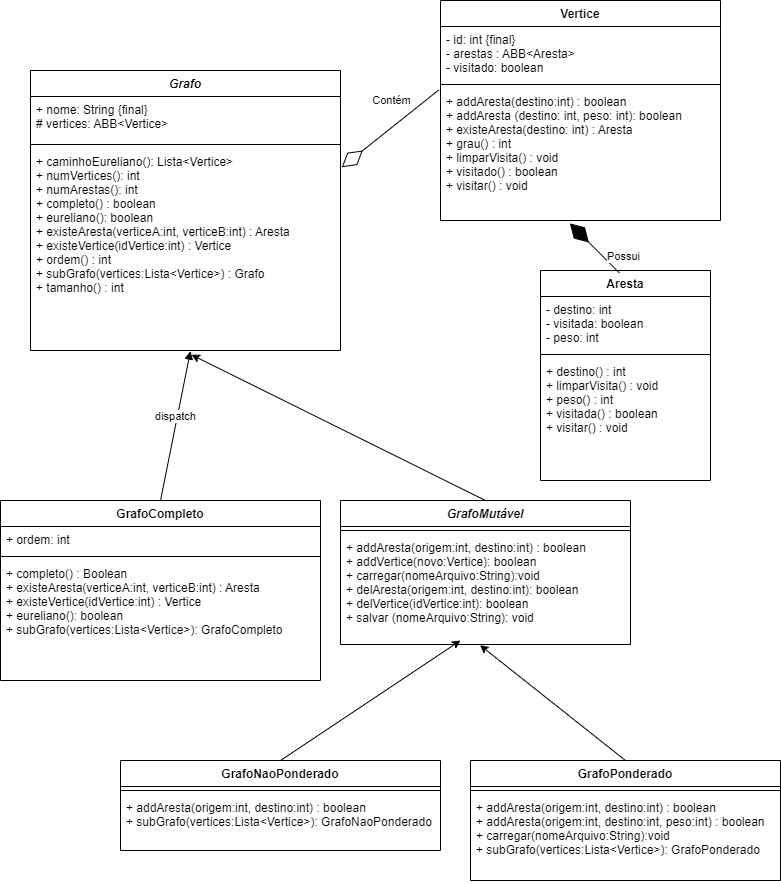

The diagram above was exported from draw.io. Its source (the exported page's mxGraphModel, read from the mxfile embedded in the PNG):
<mxGraphModel dx="1768" dy="809" grid="1" gridSize="10" guides="1" tooltips="1" connect="1" arrows="1" fold="1" page="1" pageScale="1" pageWidth="827" pageHeight="1169" math="0" shadow="0">
  <root>
    <mxCell id="WIyWlLk6GJQsqaUBKTNV-0" />
    <mxCell id="WIyWlLk6GJQsqaUBKTNV-1" parent="WIyWlLk6GJQsqaUBKTNV-0" />
    <mxCell id="Fri2QK8UvAn3s0wxWQ6a-9" value="" style="endArrow=diamondThin;endFill=0;endSize=24;html=1;rounded=0;exitX=-0.006;exitY=0.011;exitDx=0;exitDy=0;entryX=1.004;entryY=0.093;entryDx=0;entryDy=0;entryPerimeter=0;exitPerimeter=0;" parent="WIyWlLk6GJQsqaUBKTNV-1" source="Fri2QK8UvAn3s0wxWQ6a-27" target="Fri2QK8UvAn3s0wxWQ6a-18" edge="1">
      <mxGeometry width="160" relative="1" as="geometry">
        <mxPoint x="560" y="120" as="sourcePoint" />
        <mxPoint x="379.9999999999999" y="131.96000000000004" as="targetPoint" />
      </mxGeometry>
    </mxCell>
    <mxCell id="Fri2QK8UvAn3s0wxWQ6a-10" value="Contém" style="edgeLabel;html=1;align=center;verticalAlign=middle;resizable=0;points=[];" parent="Fri2QK8UvAn3s0wxWQ6a-9" vertex="1" connectable="0">
      <mxGeometry x="-0.2059" y="2" relative="1" as="geometry">
        <mxPoint x="-11" y="-22" as="offset" />
      </mxGeometry>
    </mxCell>
    <mxCell id="Fri2QK8UvAn3s0wxWQ6a-15" value="Grafo" style="swimlane;fontStyle=3;align=center;verticalAlign=top;childLayout=stackLayout;horizontal=1;startSize=26;horizontalStack=0;resizeParent=1;resizeParentMax=0;resizeLast=0;collapsible=1;marginBottom=0;" parent="WIyWlLk6GJQsqaUBKTNV-1" vertex="1">
      <mxGeometry x="40" y="120" width="310" height="280" as="geometry" />
    </mxCell>
    <mxCell id="Fri2QK8UvAn3s0wxWQ6a-16" value="+ nome: String {final}&#10;# vertices: ABB&lt;Vertice&gt;" style="text;strokeColor=none;fillColor=none;align=left;verticalAlign=top;spacingLeft=4;spacingRight=4;overflow=hidden;rotatable=0;points=[[0,0.5],[1,0.5]];portConstraint=eastwest;" parent="Fri2QK8UvAn3s0wxWQ6a-15" vertex="1">
      <mxGeometry y="26" width="310" height="44" as="geometry" />
    </mxCell>
    <mxCell id="Fri2QK8UvAn3s0wxWQ6a-17" value="" style="line;strokeWidth=1;fillColor=none;align=left;verticalAlign=middle;spacingTop=-1;spacingLeft=3;spacingRight=3;rotatable=0;labelPosition=right;points=[];portConstraint=eastwest;strokeColor=inherit;" parent="Fri2QK8UvAn3s0wxWQ6a-15" vertex="1">
      <mxGeometry y="70" width="310" height="8" as="geometry" />
    </mxCell>
    <mxCell id="Fri2QK8UvAn3s0wxWQ6a-18" value="+ caminhoEureliano(): Lista&lt;Vertice&gt;&#10;+ numVertices(): int&#10;+ numArestas(): int&#10;+ completo() : boolean&#10;+ eureliano(): boolean&#10;+ existeAresta(verticeA:int, verticeB:int) : Aresta&#10;+ existeVertice(idVertice:int) : Vertice&#10;+ ordem() : int&#10;+ subGrafo(vertices:Lista&lt;Vertice&gt;) : Grafo&#10;+ tamanho() : int&#10;" style="text;strokeColor=none;fillColor=none;align=left;verticalAlign=top;spacingLeft=4;spacingRight=4;overflow=hidden;rotatable=0;points=[[0,0.5],[1,0.5]];portConstraint=eastwest;" parent="Fri2QK8UvAn3s0wxWQ6a-15" vertex="1">
      <mxGeometry y="78" width="310" height="202" as="geometry" />
    </mxCell>
    <mxCell id="Fri2QK8UvAn3s0wxWQ6a-20" value="Aresta" style="swimlane;fontStyle=1;align=center;verticalAlign=top;childLayout=stackLayout;horizontal=1;startSize=26;horizontalStack=0;resizeParent=1;resizeParentMax=0;resizeLast=0;collapsible=1;marginBottom=0;" parent="WIyWlLk6GJQsqaUBKTNV-1" vertex="1">
      <mxGeometry x="550" y="320" width="170" height="210" as="geometry" />
    </mxCell>
    <mxCell id="Fri2QK8UvAn3s0wxWQ6a-21" value="- destino: int&#10;- visitada: boolean&#10;- peso: int" style="text;strokeColor=none;fillColor=none;align=left;verticalAlign=top;spacingLeft=4;spacingRight=4;overflow=hidden;rotatable=0;points=[[0,0.5],[1,0.5]];portConstraint=eastwest;" parent="Fri2QK8UvAn3s0wxWQ6a-20" vertex="1">
      <mxGeometry y="26" width="170" height="54" as="geometry" />
    </mxCell>
    <mxCell id="Fri2QK8UvAn3s0wxWQ6a-22" value="" style="line;strokeWidth=1;fillColor=none;align=left;verticalAlign=middle;spacingTop=-1;spacingLeft=3;spacingRight=3;rotatable=0;labelPosition=right;points=[];portConstraint=eastwest;strokeColor=inherit;" parent="Fri2QK8UvAn3s0wxWQ6a-20" vertex="1">
      <mxGeometry y="80" width="170" height="8" as="geometry" />
    </mxCell>
    <mxCell id="Fri2QK8UvAn3s0wxWQ6a-23" value="+ destino() : int&#10;+ limparVisita() : void&#10;+ peso() : int&#10;+ visitada() : boolean&#10;+ visitar() : void&#10;&#10;" style="text;strokeColor=none;fillColor=none;align=left;verticalAlign=top;spacingLeft=4;spacingRight=4;overflow=hidden;rotatable=0;points=[[0,0.5],[1,0.5]];portConstraint=eastwest;" parent="Fri2QK8UvAn3s0wxWQ6a-20" vertex="1">
      <mxGeometry y="88" width="170" height="122" as="geometry" />
    </mxCell>
    <mxCell id="Fri2QK8UvAn3s0wxWQ6a-24" value="Vertice" style="swimlane;fontStyle=1;align=center;verticalAlign=top;childLayout=stackLayout;horizontal=1;startSize=26;horizontalStack=0;resizeParent=1;resizeParentMax=0;resizeLast=0;collapsible=1;marginBottom=0;" parent="WIyWlLk6GJQsqaUBKTNV-1" vertex="1">
      <mxGeometry x="450" y="50" width="280" height="220" as="geometry" />
    </mxCell>
    <mxCell id="Fri2QK8UvAn3s0wxWQ6a-25" value="- id: int {final}&#10;- arestas : ABB&lt;Aresta&gt;&#10;- visitado: boolean" style="text;strokeColor=none;fillColor=none;align=left;verticalAlign=top;spacingLeft=4;spacingRight=4;overflow=hidden;rotatable=0;points=[[0,0.5],[1,0.5]];portConstraint=eastwest;" parent="Fri2QK8UvAn3s0wxWQ6a-24" vertex="1">
      <mxGeometry y="26" width="280" height="54" as="geometry" />
    </mxCell>
    <mxCell id="Fri2QK8UvAn3s0wxWQ6a-26" value="" style="line;strokeWidth=1;fillColor=none;align=left;verticalAlign=middle;spacingTop=-1;spacingLeft=3;spacingRight=3;rotatable=0;labelPosition=right;points=[];portConstraint=eastwest;strokeColor=inherit;" parent="Fri2QK8UvAn3s0wxWQ6a-24" vertex="1">
      <mxGeometry y="80" width="280" height="8" as="geometry" />
    </mxCell>
    <mxCell id="Fri2QK8UvAn3s0wxWQ6a-27" value="+ addAresta(destino:int) : boolean&#10;+ addAresta (destino: int, peso: int): boolean&#10;+ existeAresta(destino: int) : Aresta&#10;+ grau() : int&#10;+ limparVisita() : void&#10;+ visitado() : boolean&#10;+ visitar() : void" style="text;strokeColor=none;fillColor=none;align=left;verticalAlign=top;spacingLeft=4;spacingRight=4;overflow=hidden;rotatable=0;points=[[0,0.5],[1,0.5]];portConstraint=eastwest;" parent="Fri2QK8UvAn3s0wxWQ6a-24" vertex="1">
      <mxGeometry y="88" width="280" height="132" as="geometry" />
    </mxCell>
    <mxCell id="Fri2QK8UvAn3s0wxWQ6a-29" value="" style="endArrow=diamondThin;endFill=1;endSize=24;html=1;rounded=0;entryX=0.462;entryY=1.022;entryDx=0;entryDy=0;entryPerimeter=0;exitX=0.463;exitY=0.011;exitDx=0;exitDy=0;exitPerimeter=0;" parent="WIyWlLk6GJQsqaUBKTNV-1" source="Fri2QK8UvAn3s0wxWQ6a-20" target="Fri2QK8UvAn3s0wxWQ6a-27" edge="1">
      <mxGeometry width="160" relative="1" as="geometry">
        <mxPoint x="290" y="420" as="sourcePoint" />
        <mxPoint x="450" y="420" as="targetPoint" />
      </mxGeometry>
    </mxCell>
    <mxCell id="Fri2QK8UvAn3s0wxWQ6a-30" value="Possui" style="edgeLabel;html=1;align=center;verticalAlign=middle;resizable=0;points=[];" parent="Fri2QK8UvAn3s0wxWQ6a-29" vertex="1" connectable="0">
      <mxGeometry x="-0.3086" y="-3" relative="1" as="geometry">
        <mxPoint x="19" y="2" as="offset" />
      </mxGeometry>
    </mxCell>
    <mxCell id="0" value="GrafoCompleto" style="swimlane;fontStyle=1;align=center;verticalAlign=top;childLayout=stackLayout;horizontal=1;startSize=26;horizontalStack=0;resizeParent=1;resizeParentMax=0;resizeLast=0;collapsible=1;marginBottom=0;" parent="WIyWlLk6GJQsqaUBKTNV-1" vertex="1">
      <mxGeometry x="10" y="550" width="320" height="180" as="geometry" />
    </mxCell>
    <mxCell id="1" value="+ ordem: int" style="text;strokeColor=none;fillColor=none;align=left;verticalAlign=top;spacingLeft=4;spacingRight=4;overflow=hidden;rotatable=0;points=[[0,0.5],[1,0.5]];portConstraint=eastwest;" parent="0" vertex="1">
      <mxGeometry y="26" width="320" height="26" as="geometry" />
    </mxCell>
    <mxCell id="2" value="" style="line;strokeWidth=1;fillColor=none;align=left;verticalAlign=middle;spacingTop=-1;spacingLeft=3;spacingRight=3;rotatable=0;labelPosition=right;points=[];portConstraint=eastwest;" parent="0" vertex="1">
      <mxGeometry y="52" width="320" height="8" as="geometry" />
    </mxCell>
    <mxCell id="3" value="+ completo() : Boolean&#10;+ existeAresta(verticeA:int, verticeB:int) : Aresta&#10;+ existeVertice(idVertice:int) : Vertice&#10;+ eureliano(): boolean&#10;+ subGrafo(vertices:Lista&lt;Vertice&gt;): GrafoCompleto&#10;" style="text;strokeColor=none;fillColor=none;align=left;verticalAlign=top;spacingLeft=4;spacingRight=4;overflow=hidden;rotatable=0;points=[[0,0.5],[1,0.5]];portConstraint=eastwest;" parent="0" vertex="1">
      <mxGeometry y="60" width="320" height="120" as="geometry" />
    </mxCell>
    <mxCell id="11" style="edgeStyle=none;html=1;exitX=0.5;exitY=0;exitDx=0;exitDy=0;entryX=0.519;entryY=1.021;entryDx=0;entryDy=0;entryPerimeter=0;" parent="WIyWlLk6GJQsqaUBKTNV-1" source="4" target="Fri2QK8UvAn3s0wxWQ6a-18" edge="1">
      <mxGeometry relative="1" as="geometry" />
    </mxCell>
    <mxCell id="4" value="GrafoMutável" style="swimlane;fontStyle=3;align=center;verticalAlign=top;childLayout=stackLayout;horizontal=1;startSize=26;horizontalStack=0;resizeParent=1;resizeParentMax=0;resizeLast=0;collapsible=1;marginBottom=0;" parent="WIyWlLk6GJQsqaUBKTNV-1" vertex="1">
      <mxGeometry x="350" y="550" width="290" height="144" as="geometry" />
    </mxCell>
    <mxCell id="6" value="" style="line;strokeWidth=1;fillColor=none;align=left;verticalAlign=middle;spacingTop=-1;spacingLeft=3;spacingRight=3;rotatable=0;labelPosition=right;points=[];portConstraint=eastwest;" parent="4" vertex="1">
      <mxGeometry y="26" width="290" height="8" as="geometry" />
    </mxCell>
    <mxCell id="7" value="+ addAresta(origem:int, destino:int) : boolean&#10;+ addVertice(novo:Vertice): boolean&#10;+ carregar(nomeArquivo:String):void&#10;+ delAresta(origem:int, destino:int): boolean&#10;+ delVertice(idVertice:int): boolean&#10;+ salvar (nomeArquivo:String): void&#10;" style="text;strokeColor=none;fillColor=none;align=left;verticalAlign=top;spacingLeft=4;spacingRight=4;overflow=hidden;rotatable=0;points=[[0,0.5],[1,0.5]];portConstraint=eastwest;" parent="4" vertex="1">
      <mxGeometry y="34" width="290" height="110" as="geometry" />
    </mxCell>
    <mxCell id="9" value="dispatch" style="html=1;verticalAlign=bottom;endArrow=block;exitX=0.5;exitY=0;exitDx=0;exitDy=0;entryX=0.516;entryY=1.003;entryDx=0;entryDy=0;entryPerimeter=0;" parent="WIyWlLk6GJQsqaUBKTNV-1" source="0" target="Fri2QK8UvAn3s0wxWQ6a-18" edge="1">
      <mxGeometry width="80" relative="1" as="geometry">
        <mxPoint x="330" y="410" as="sourcePoint" />
        <mxPoint x="410" y="410" as="targetPoint" />
      </mxGeometry>
    </mxCell>
    <mxCell id="21" style="edgeStyle=none;html=1;exitX=0.5;exitY=0;exitDx=0;exitDy=0;" parent="WIyWlLk6GJQsqaUBKTNV-1" source="12" edge="1">
      <mxGeometry relative="1" as="geometry">
        <mxPoint x="470" y="690" as="targetPoint" />
      </mxGeometry>
    </mxCell>
    <mxCell id="12" value="GrafoNaoPonderado" style="swimlane;fontStyle=1;align=center;verticalAlign=top;childLayout=stackLayout;horizontal=1;startSize=26;horizontalStack=0;resizeParent=1;resizeParentMax=0;resizeLast=0;collapsible=1;marginBottom=0;" parent="WIyWlLk6GJQsqaUBKTNV-1" vertex="1">
      <mxGeometry x="130" y="810" width="320" height="90" as="geometry" />
    </mxCell>
    <mxCell id="14" value="" style="line;strokeWidth=1;fillColor=none;align=left;verticalAlign=middle;spacingTop=-1;spacingLeft=3;spacingRight=3;rotatable=0;labelPosition=right;points=[];portConstraint=eastwest;" parent="12" vertex="1">
      <mxGeometry y="26" width="320" height="8" as="geometry" />
    </mxCell>
    <mxCell id="15" value="+ addAresta(origem:int, destino:int) : boolean&#10;+ subGrafo(vertices:Lista&lt;Vertice&gt;): GrafoNaoPonderado" style="text;strokeColor=none;fillColor=none;align=left;verticalAlign=top;spacingLeft=4;spacingRight=4;overflow=hidden;rotatable=0;points=[[0,0.5],[1,0.5]];portConstraint=eastwest;" parent="12" vertex="1">
      <mxGeometry y="34" width="320" height="56" as="geometry" />
    </mxCell>
    <mxCell id="20" style="edgeStyle=none;html=1;exitX=0.5;exitY=0;exitDx=0;exitDy=0;entryX=0.481;entryY=1.006;entryDx=0;entryDy=0;entryPerimeter=0;" parent="WIyWlLk6GJQsqaUBKTNV-1" source="16" target="7" edge="1">
      <mxGeometry relative="1" as="geometry" />
    </mxCell>
    <mxCell id="16" value="GrafoPonderado" style="swimlane;fontStyle=1;align=center;verticalAlign=top;childLayout=stackLayout;horizontal=1;startSize=26;horizontalStack=0;resizeParent=1;resizeParentMax=0;resizeLast=0;collapsible=1;marginBottom=0;" parent="WIyWlLk6GJQsqaUBKTNV-1" vertex="1">
      <mxGeometry x="480" y="810" width="310" height="120" as="geometry" />
    </mxCell>
    <mxCell id="18" value="" style="line;strokeWidth=1;fillColor=none;align=left;verticalAlign=middle;spacingTop=-1;spacingLeft=3;spacingRight=3;rotatable=0;labelPosition=right;points=[];portConstraint=eastwest;" parent="16" vertex="1">
      <mxGeometry y="26" width="310" height="8" as="geometry" />
    </mxCell>
    <mxCell id="19" value="+ addAresta(origem:int, destino:int) : boolean&#10;+ addAresta(origem:int, destino:int, peso:int) : boolean&#10;+ carregar(nomeArquivo:String):void&#10;+ subGrafo(vertices:Lista&lt;Vertice&gt;): GrafoPonderado" style="text;strokeColor=none;fillColor=none;align=left;verticalAlign=top;spacingLeft=4;spacingRight=4;overflow=hidden;rotatable=0;points=[[0,0.5],[1,0.5]];portConstraint=eastwest;" parent="16" vertex="1">
      <mxGeometry y="34" width="310" height="86" as="geometry" />
    </mxCell>
  </root>
</mxGraphModel>